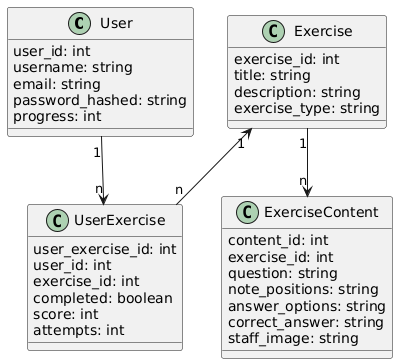

The diagram above was rendered by PlantUML. Its source (embedded in the PNG):
@startuml
class User {
    user_id: int
    username: string
    email: string
    password_hashed: string
    progress: int
}

class UserExercise {
    user_exercise_id: int
    user_id: int
    exercise_id: int
    completed: boolean
    score: int
    attempts: int
}

class Exercise {
    exercise_id: int
    title: string
    description: string
    exercise_type: string
}

class ExerciseContent {
    content_id: int
    exercise_id: int
    question: string
    note_positions: string
    answer_options: string
    correct_answer: string
    staff_image: string
}

User "1" --> "n" UserExercise
Exercise "1" --> "n" ExerciseContent
Exercise "1" <-- "n" UserExercise
@enduml